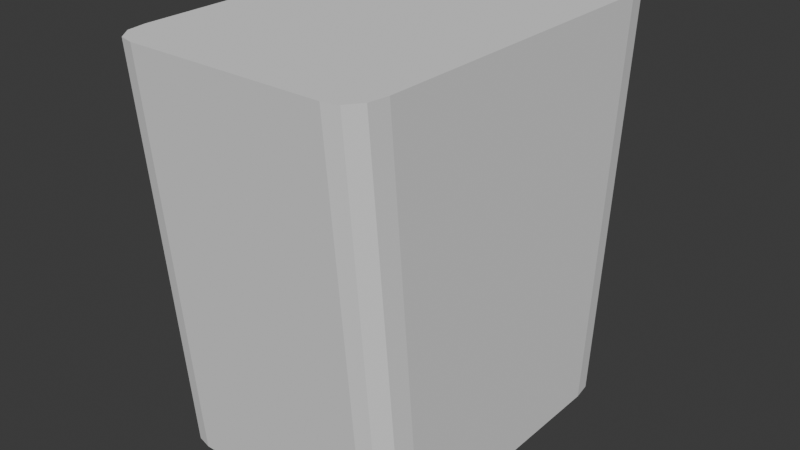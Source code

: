 # Source: basket.blend  (saved by Blender 4.4.32; exported with 4.5.12 LTS)
import bpy
from mathutils import Matrix  # noqa: F401  (used for matrix-valued properties, if any)

bpy.ops.wm.read_factory_settings(use_empty=True)
scene = bpy.context.scene
scene.name = 'Scene'

# ---- collections
col_collection = bpy.data.collections.new('Collection'); scene.collection.children.link(col_collection)

# ---- world
world_world = bpy.data.worlds.new('World'); scene.world = world_world
world_world.use_nodes = True; world_world.node_tree.nodes.clear()
_N = world_world.node_tree.nodes; _L = world_world.node_tree.links
n0 = _N.new('ShaderNodeOutputWorld'); n0.name = 'World Output'; n0.location = (300, 300)
n1 = _N.new('ShaderNodeBackground'); n1.name = 'Background'; n1.location = (10, 300)
n1.inputs[0].default_value = (0.05088, 0.05088, 0.05088, 1.0)
_L.new(n1.outputs[0], n0.inputs[0])
n0.is_active_output = True
world_world.color = (0.05088, 0.05088, 0.05088)
world_world.sun_shadow_jitter_overblur = 0.0

# ---- meshes
me_plane = bpy.data.meshes.new('Plane')
me_plane.from_pydata([(-0.7518, -0.9722, 0.03413), (-0.9722, -0.7509, 0.03413), (-0.8668, -0.9496, 0.03413), (-0.9497, -0.8664, 0.03413), (0.9722, -0.7509, 0.03413), (0.7518, -0.9722, 0.03413), (0.9497, -0.8664, 0.03413), (0.8668, -0.9496, 0.03413), (-0.9722, 0.7509, 0.03413), (-0.7518, 0.9722, 0.03413), (-0.9497, 0.8664, 0.03413), (-0.8668, 0.9496, 0.03413), (0.7518, 0.9722, 0.03413), (0.9722, 0.7509, 0.03413), (0.8668, 0.9496, 0.03413), (0.9497, 0.8664, 0.03413), (-0.9722, -0.9641, 2.424), (-0.7518, -1.185, 2.424), (-0.9497, -1.08, 2.424), (-0.8668, -1.163, 2.424), (0.7518, -1.185, 2.424), (0.9722, -0.9641, 2.424), (0.8668, -1.163, 2.424), (0.9497, -1.08, 2.424), (-0.7518, 1.185, 2.424), (-0.9722, 0.9641, 2.424), (-0.8668, 1.163, 2.424), (-0.9497, 1.08, 2.424), (0.9722, 0.9641, 2.424), (0.7518, 1.185, 2.424), (0.9497, 1.08, 2.424), (0.8668, 1.163, 2.424), (-0.9722, 0.0, 0.03413), (-0.9722, 0.0, 2.424), (0.9722, 0.0, 0.03413), (0.9722, 0.0, 2.424)], [], [(0, 5, 20, 17), (34, 13, 28, 35), (12, 9, 24, 29), (34, 32, 8, 10, 11, 9, 12, 14, 15, 13), (33, 35, 28, 30, 31, 29, 24, 26, 27, 25), (4, 21, 23, 6), (6, 23, 22, 7), (7, 22, 20, 5), (16, 1, 3, 18), (18, 3, 2, 19), (19, 2, 0, 17), (12, 29, 31, 14), (14, 31, 30, 15), (15, 30, 28, 13), (24, 9, 11, 26), (26, 11, 10, 27), (27, 10, 8, 25), (32, 1, 16, 33), (8, 32, 33, 25), (16, 18, 19, 17, 20, 22, 23, 21, 35, 33), (0, 2, 3, 1, 32, 34, 4, 6, 7, 5), (4, 34, 35, 21)])
_uv = me_plane.uv_layers.new(name='UVMap')
_uv.uv.foreach_set('vector', [0.1134, 0.0, 0.8866, 0.0, 0.8866, 0.0, 0.1134, 0.0, 1.0, 0.5, 1.0, 0.8862, 1.0, 0.9066, 1.0, 0.5, 0.8866, 1.0, 0.1134, 1.0, 0.1134, 1.0, 0.8866, 1.0, 1.0, 0.5, 0.0, 0.5, 0.0, 0.8862, 0.003864, 0.9456, 0.05422, 0.9961, 0.1134, 1.0, 0.8866, 1.0, 0.9458, 0.9961, 0.9961, 0.9456, 1.0, 0.8862, 0.0, 0.5, 1.0, 0.5, 1.0, 0.9066, 0.9961, 0.9554, 0.9458, 0.9968, 0.8866, 1.0, 0.1134, 1.0, 0.05422, 0.9968, 0.003864, 0.9554, 0.0, 0.9066, 1.0, 0.1138, 1.0, 0.09336, 0.9961, 0.04464, 0.9961, 0.05444, 0.9961, 0.05444, 0.9961, 0.04464, 0.9458, 0.003181, 0.9458, 0.003879, 0.9458, 0.003879, 0.9458, 0.003181, 0.8866, 0.0, 0.8866, 0.0, 0.0, 0.09336, 0.0, 0.1138, 0.003864, 0.05444, 0.003864, 0.04464, 0.003864, 0.04464, 0.003864, 0.05444, 0.05422, 0.003879, 0.05422, 0.003181, 0.05422, 0.003181, 0.05422, 0.003879, 0.1134, 0.0, 0.1134, 0.0, 0.8866, 1.0, 0.8866, 1.0, 0.9458, 0.9968, 0.9458, 0.9961, 0.9458, 0.9961, 0.9458, 0.9968, 0.9961, 0.9554, 0.9961, 0.9456, 0.9961, 0.9456, 0.9961, 0.9554, 1.0, 0.9066, 1.0, 0.8862, 0.1134, 1.0, 0.1134, 1.0, 0.05422, 0.9961, 0.05422, 0.9968, 0.05422, 0.9968, 0.05422, 0.9961, 0.003864, 0.9456, 0.003864, 0.9554, 0.003864, 0.9554, 0.003864, 0.9456, 0.0, 0.8862, 0.0, 0.9066, 0.0, 0.5, 0.0, 0.1138, 0.0, 0.09336, 0.0, 0.5, 0.0, 0.8862, 0.0, 0.5, 0.0, 0.5, 0.0, 0.9066, 0.0, 0.09336, 0.003864, 0.04464, 0.05422, 0.003181, 0.1134, 0.0, 0.8866, 0.0, 0.9458, 0.003181, 0.9961, 0.04464, 1.0, 0.09336, 1.0, 0.5, 0.0, 0.5, 0.1134, 0.0, 0.05422, 0.003879, 0.003864, 0.05444, 0.0, 0.1138, 0.0, 0.5, 1.0, 0.5, 1.0, 0.1138, 0.9961, 0.05444, 0.9458, 0.003879, 0.8866, 0.0, 1.0, 0.1138, 1.0, 0.5, 1.0, 0.5, 1.0, 0.09336])
me_plane.update()

# ---- objects
ob_plane = bpy.data.objects.new('Plane', me_plane)

# ---- transforms, parenting, visibility, modifiers, constraints
ob_plane.location = (0.0, 0.0, 0.0)
ob_plane.scale = (0.7734, 1.0, 1.0)

# ---- collection membership
col_collection.objects.link(ob_plane)

# ---- scene / render settings (as saved in the file)
scene.frame_start = 1; scene.frame_end = 250; scene.frame_set(0)
scene.render.engine = 'BLENDER_EEVEE_NEXT'
bpy.context.view_layer.update()

# ---- added for rendering (the .blend has no active camera and no usable light): camera, sun
cam_auto = bpy.data.cameras.new('AutoCamera')
cam_auto.lens = 50.0
cam_auto.sensor_width = 36.0
cam_auto.clip_end = 1000.0
ob_auto_camera = bpy.data.objects.new('AutoCamera', cam_auto)
scene.collection.objects.link(ob_auto_camera)
ob_auto_camera.location = (3.41122, -4.09346, 3.95794)
ob_auto_camera.rotation_euler = (1.09748, -7.21219e-08, 0.694738)
scene.camera = ob_auto_camera
light_auto_sun = bpy.data.lights.new('AutoSun', 'SUN')
light_auto_sun.energy = 3.0
light_auto_sun.angle = 0.0523599
ob_auto_sun = bpy.data.objects.new('AutoSun', light_auto_sun)
scene.collection.objects.link(ob_auto_sun)
ob_auto_sun.rotation_euler = (0.872665, 0.174533, 0.523599)
bpy.context.view_layer.update()
